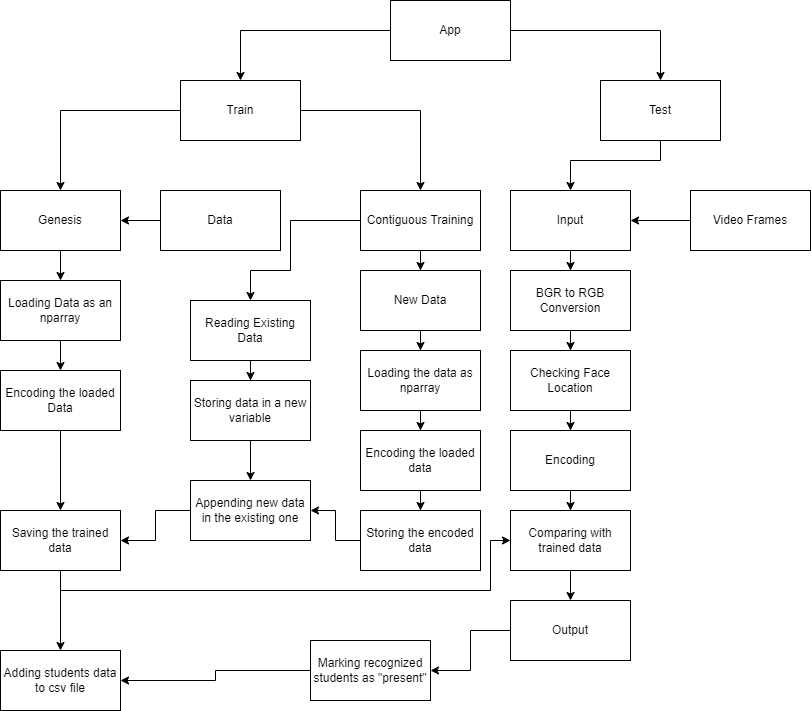

The diagram above was exported from draw.io. Its source (the exported page's mxGraphModel, read from the mxfile embedded in the PNG):
<mxGraphModel dx="1500" dy="817" grid="1" gridSize="10" guides="1" tooltips="1" connect="1" arrows="1" fold="1" page="1" pageScale="1" pageWidth="850" pageHeight="1100" math="0" shadow="0">
  <root>
    <mxCell id="0" />
    <mxCell id="1" parent="0" />
    <mxCell id="4Kr9QfxdJCBLs91x-9zu-2" style="edgeStyle=orthogonalEdgeStyle;rounded=0;orthogonalLoop=1;jettySize=auto;html=1;" edge="1" parent="1" source="4Kr9QfxdJCBLs91x-9zu-1" target="4Kr9QfxdJCBLs91x-9zu-3">
      <mxGeometry relative="1" as="geometry">
        <mxPoint x="240" y="160" as="targetPoint" />
      </mxGeometry>
    </mxCell>
    <mxCell id="4Kr9QfxdJCBLs91x-9zu-6" style="edgeStyle=orthogonalEdgeStyle;rounded=0;orthogonalLoop=1;jettySize=auto;html=1;" edge="1" parent="1" source="4Kr9QfxdJCBLs91x-9zu-1" target="4Kr9QfxdJCBLs91x-9zu-7">
      <mxGeometry relative="1" as="geometry">
        <mxPoint x="680" y="160" as="targetPoint" />
      </mxGeometry>
    </mxCell>
    <mxCell id="4Kr9QfxdJCBLs91x-9zu-1" value="App" style="rounded=0;whiteSpace=wrap;html=1;" vertex="1" parent="1">
      <mxGeometry x="410" y="50" width="120" height="60" as="geometry" />
    </mxCell>
    <mxCell id="4Kr9QfxdJCBLs91x-9zu-8" style="edgeStyle=orthogonalEdgeStyle;rounded=0;orthogonalLoop=1;jettySize=auto;html=1;" edge="1" parent="1" source="4Kr9QfxdJCBLs91x-9zu-3" target="4Kr9QfxdJCBLs91x-9zu-9">
      <mxGeometry relative="1" as="geometry">
        <mxPoint x="60" y="290" as="targetPoint" />
      </mxGeometry>
    </mxCell>
    <mxCell id="4Kr9QfxdJCBLs91x-9zu-16" style="edgeStyle=orthogonalEdgeStyle;rounded=0;orthogonalLoop=1;jettySize=auto;html=1;" edge="1" parent="1" source="4Kr9QfxdJCBLs91x-9zu-3" target="4Kr9QfxdJCBLs91x-9zu-17">
      <mxGeometry relative="1" as="geometry">
        <mxPoint x="420" y="240" as="targetPoint" />
      </mxGeometry>
    </mxCell>
    <mxCell id="4Kr9QfxdJCBLs91x-9zu-3" value="Train" style="rounded=0;whiteSpace=wrap;html=1;" vertex="1" parent="1">
      <mxGeometry x="200" y="130" width="120" height="60" as="geometry" />
    </mxCell>
    <mxCell id="4Kr9QfxdJCBLs91x-9zu-33" style="edgeStyle=orthogonalEdgeStyle;rounded=0;orthogonalLoop=1;jettySize=auto;html=1;" edge="1" parent="1" source="4Kr9QfxdJCBLs91x-9zu-7" target="4Kr9QfxdJCBLs91x-9zu-34">
      <mxGeometry relative="1" as="geometry">
        <mxPoint x="560" y="240" as="targetPoint" />
        <Array as="points">
          <mxPoint x="680" y="210" />
          <mxPoint x="590" y="210" />
        </Array>
      </mxGeometry>
    </mxCell>
    <mxCell id="4Kr9QfxdJCBLs91x-9zu-7" value="Test" style="rounded=0;whiteSpace=wrap;html=1;" vertex="1" parent="1">
      <mxGeometry x="620" y="130" width="120" height="60" as="geometry" />
    </mxCell>
    <mxCell id="4Kr9QfxdJCBLs91x-9zu-12" style="edgeStyle=orthogonalEdgeStyle;rounded=0;orthogonalLoop=1;jettySize=auto;html=1;" edge="1" parent="1" source="4Kr9QfxdJCBLs91x-9zu-9" target="4Kr9QfxdJCBLs91x-9zu-13">
      <mxGeometry relative="1" as="geometry">
        <mxPoint x="80" y="330" as="targetPoint" />
      </mxGeometry>
    </mxCell>
    <mxCell id="4Kr9QfxdJCBLs91x-9zu-9" value="Genesis" style="rounded=0;whiteSpace=wrap;html=1;" vertex="1" parent="1">
      <mxGeometry x="20" y="240" width="120" height="60" as="geometry" />
    </mxCell>
    <mxCell id="4Kr9QfxdJCBLs91x-9zu-11" style="edgeStyle=orthogonalEdgeStyle;rounded=0;orthogonalLoop=1;jettySize=auto;html=1;entryX=1;entryY=0.5;entryDx=0;entryDy=0;" edge="1" parent="1" source="4Kr9QfxdJCBLs91x-9zu-10" target="4Kr9QfxdJCBLs91x-9zu-9">
      <mxGeometry relative="1" as="geometry" />
    </mxCell>
    <mxCell id="4Kr9QfxdJCBLs91x-9zu-10" value="Data" style="rounded=0;whiteSpace=wrap;html=1;" vertex="1" parent="1">
      <mxGeometry x="180" y="240" width="120" height="60" as="geometry" />
    </mxCell>
    <mxCell id="4Kr9QfxdJCBLs91x-9zu-14" style="edgeStyle=orthogonalEdgeStyle;rounded=0;orthogonalLoop=1;jettySize=auto;html=1;" edge="1" parent="1" source="4Kr9QfxdJCBLs91x-9zu-13" target="4Kr9QfxdJCBLs91x-9zu-15">
      <mxGeometry relative="1" as="geometry">
        <mxPoint x="80" y="430" as="targetPoint" />
      </mxGeometry>
    </mxCell>
    <mxCell id="4Kr9QfxdJCBLs91x-9zu-13" value="Loading Data as an nparray" style="rounded=0;whiteSpace=wrap;html=1;" vertex="1" parent="1">
      <mxGeometry x="20" y="330" width="120" height="60" as="geometry" />
    </mxCell>
    <mxCell id="4Kr9QfxdJCBLs91x-9zu-48" value="" style="edgeStyle=orthogonalEdgeStyle;rounded=0;orthogonalLoop=1;jettySize=auto;html=1;" edge="1" parent="1" source="4Kr9QfxdJCBLs91x-9zu-15" target="4Kr9QfxdJCBLs91x-9zu-47">
      <mxGeometry relative="1" as="geometry" />
    </mxCell>
    <mxCell id="4Kr9QfxdJCBLs91x-9zu-15" value="Encoding the loaded Data" style="rounded=0;whiteSpace=wrap;html=1;" vertex="1" parent="1">
      <mxGeometry x="20" y="420" width="120" height="60" as="geometry" />
    </mxCell>
    <mxCell id="4Kr9QfxdJCBLs91x-9zu-18" style="edgeStyle=orthogonalEdgeStyle;rounded=0;orthogonalLoop=1;jettySize=auto;html=1;" edge="1" parent="1" source="4Kr9QfxdJCBLs91x-9zu-17" target="4Kr9QfxdJCBLs91x-9zu-19">
      <mxGeometry relative="1" as="geometry">
        <mxPoint x="440" y="350" as="targetPoint" />
      </mxGeometry>
    </mxCell>
    <mxCell id="4Kr9QfxdJCBLs91x-9zu-26" style="edgeStyle=orthogonalEdgeStyle;rounded=0;orthogonalLoop=1;jettySize=auto;html=1;entryX=0.5;entryY=0;entryDx=0;entryDy=0;" edge="1" parent="1" source="4Kr9QfxdJCBLs91x-9zu-17" target="4Kr9QfxdJCBLs91x-9zu-27">
      <mxGeometry relative="1" as="geometry">
        <mxPoint x="270" y="330" as="targetPoint" />
        <Array as="points">
          <mxPoint x="310" y="270" />
          <mxPoint x="310" y="320" />
          <mxPoint x="270" y="320" />
        </Array>
      </mxGeometry>
    </mxCell>
    <mxCell id="4Kr9QfxdJCBLs91x-9zu-17" value="Contiguous Training" style="rounded=0;whiteSpace=wrap;html=1;" vertex="1" parent="1">
      <mxGeometry x="380" y="240" width="120" height="60" as="geometry" />
    </mxCell>
    <mxCell id="4Kr9QfxdJCBLs91x-9zu-21" value="" style="edgeStyle=orthogonalEdgeStyle;rounded=0;orthogonalLoop=1;jettySize=auto;html=1;" edge="1" parent="1" source="4Kr9QfxdJCBLs91x-9zu-19" target="4Kr9QfxdJCBLs91x-9zu-20">
      <mxGeometry relative="1" as="geometry" />
    </mxCell>
    <mxCell id="4Kr9QfxdJCBLs91x-9zu-19" value="New Data" style="rounded=0;whiteSpace=wrap;html=1;" vertex="1" parent="1">
      <mxGeometry x="380" y="320" width="120" height="60" as="geometry" />
    </mxCell>
    <mxCell id="4Kr9QfxdJCBLs91x-9zu-23" value="" style="edgeStyle=orthogonalEdgeStyle;rounded=0;orthogonalLoop=1;jettySize=auto;html=1;" edge="1" parent="1" source="4Kr9QfxdJCBLs91x-9zu-20" target="4Kr9QfxdJCBLs91x-9zu-22">
      <mxGeometry relative="1" as="geometry" />
    </mxCell>
    <mxCell id="4Kr9QfxdJCBLs91x-9zu-20" value="Loading the data as nparray" style="rounded=0;whiteSpace=wrap;html=1;" vertex="1" parent="1">
      <mxGeometry x="380" y="400" width="120" height="60" as="geometry" />
    </mxCell>
    <mxCell id="4Kr9QfxdJCBLs91x-9zu-25" value="" style="edgeStyle=orthogonalEdgeStyle;rounded=0;orthogonalLoop=1;jettySize=auto;html=1;" edge="1" parent="1" source="4Kr9QfxdJCBLs91x-9zu-22" target="4Kr9QfxdJCBLs91x-9zu-24">
      <mxGeometry relative="1" as="geometry" />
    </mxCell>
    <mxCell id="4Kr9QfxdJCBLs91x-9zu-22" value="Encoding the loaded data" style="rounded=0;whiteSpace=wrap;html=1;" vertex="1" parent="1">
      <mxGeometry x="380" y="480" width="120" height="60" as="geometry" />
    </mxCell>
    <mxCell id="4Kr9QfxdJCBLs91x-9zu-32" style="edgeStyle=orthogonalEdgeStyle;rounded=0;orthogonalLoop=1;jettySize=auto;html=1;entryX=1;entryY=0.5;entryDx=0;entryDy=0;" edge="1" parent="1" source="4Kr9QfxdJCBLs91x-9zu-24" target="4Kr9QfxdJCBLs91x-9zu-30">
      <mxGeometry relative="1" as="geometry" />
    </mxCell>
    <mxCell id="4Kr9QfxdJCBLs91x-9zu-24" value="Storing the encoded data" style="whiteSpace=wrap;html=1;rounded=0;" vertex="1" parent="1">
      <mxGeometry x="380" y="560" width="120" height="60" as="geometry" />
    </mxCell>
    <mxCell id="4Kr9QfxdJCBLs91x-9zu-29" value="" style="edgeStyle=orthogonalEdgeStyle;rounded=0;orthogonalLoop=1;jettySize=auto;html=1;" edge="1" parent="1" source="4Kr9QfxdJCBLs91x-9zu-27" target="4Kr9QfxdJCBLs91x-9zu-28">
      <mxGeometry relative="1" as="geometry" />
    </mxCell>
    <mxCell id="4Kr9QfxdJCBLs91x-9zu-27" value="Reading Existing Data" style="rounded=0;whiteSpace=wrap;html=1;" vertex="1" parent="1">
      <mxGeometry x="210" y="350" width="120" height="60" as="geometry" />
    </mxCell>
    <mxCell id="4Kr9QfxdJCBLs91x-9zu-31" value="" style="edgeStyle=orthogonalEdgeStyle;rounded=0;orthogonalLoop=1;jettySize=auto;html=1;" edge="1" parent="1" source="4Kr9QfxdJCBLs91x-9zu-28" target="4Kr9QfxdJCBLs91x-9zu-30">
      <mxGeometry relative="1" as="geometry" />
    </mxCell>
    <mxCell id="4Kr9QfxdJCBLs91x-9zu-28" value="Storing data in a new variable" style="rounded=0;whiteSpace=wrap;html=1;" vertex="1" parent="1">
      <mxGeometry x="210" y="430" width="120" height="60" as="geometry" />
    </mxCell>
    <mxCell id="4Kr9QfxdJCBLs91x-9zu-49" style="edgeStyle=orthogonalEdgeStyle;rounded=0;orthogonalLoop=1;jettySize=auto;html=1;entryX=1;entryY=0.5;entryDx=0;entryDy=0;" edge="1" parent="1" source="4Kr9QfxdJCBLs91x-9zu-30" target="4Kr9QfxdJCBLs91x-9zu-47">
      <mxGeometry relative="1" as="geometry" />
    </mxCell>
    <mxCell id="4Kr9QfxdJCBLs91x-9zu-30" value="Appending new data in the existing one" style="whiteSpace=wrap;html=1;rounded=0;" vertex="1" parent="1">
      <mxGeometry x="210" y="530" width="120" height="60" as="geometry" />
    </mxCell>
    <mxCell id="4Kr9QfxdJCBLs91x-9zu-38" value="" style="edgeStyle=orthogonalEdgeStyle;rounded=0;orthogonalLoop=1;jettySize=auto;html=1;" edge="1" parent="1" source="4Kr9QfxdJCBLs91x-9zu-34" target="4Kr9QfxdJCBLs91x-9zu-37">
      <mxGeometry relative="1" as="geometry" />
    </mxCell>
    <mxCell id="4Kr9QfxdJCBLs91x-9zu-34" value="Input" style="rounded=0;whiteSpace=wrap;html=1;" vertex="1" parent="1">
      <mxGeometry x="530" y="240" width="120" height="60" as="geometry" />
    </mxCell>
    <mxCell id="4Kr9QfxdJCBLs91x-9zu-36" style="edgeStyle=orthogonalEdgeStyle;rounded=0;orthogonalLoop=1;jettySize=auto;html=1;entryX=1;entryY=0.5;entryDx=0;entryDy=0;" edge="1" parent="1" source="4Kr9QfxdJCBLs91x-9zu-35" target="4Kr9QfxdJCBLs91x-9zu-34">
      <mxGeometry relative="1" as="geometry" />
    </mxCell>
    <mxCell id="4Kr9QfxdJCBLs91x-9zu-35" value="Video Frames" style="rounded=0;whiteSpace=wrap;html=1;" vertex="1" parent="1">
      <mxGeometry x="710" y="240" width="120" height="60" as="geometry" />
    </mxCell>
    <mxCell id="4Kr9QfxdJCBLs91x-9zu-40" value="" style="edgeStyle=orthogonalEdgeStyle;rounded=0;orthogonalLoop=1;jettySize=auto;html=1;" edge="1" parent="1" source="4Kr9QfxdJCBLs91x-9zu-37" target="4Kr9QfxdJCBLs91x-9zu-39">
      <mxGeometry relative="1" as="geometry" />
    </mxCell>
    <mxCell id="4Kr9QfxdJCBLs91x-9zu-37" value="BGR to RGB&lt;br&gt;Conversion" style="whiteSpace=wrap;html=1;rounded=0;" vertex="1" parent="1">
      <mxGeometry x="530" y="320" width="120" height="60" as="geometry" />
    </mxCell>
    <mxCell id="4Kr9QfxdJCBLs91x-9zu-42" value="" style="edgeStyle=orthogonalEdgeStyle;rounded=0;orthogonalLoop=1;jettySize=auto;html=1;" edge="1" parent="1" source="4Kr9QfxdJCBLs91x-9zu-39" target="4Kr9QfxdJCBLs91x-9zu-41">
      <mxGeometry relative="1" as="geometry" />
    </mxCell>
    <mxCell id="4Kr9QfxdJCBLs91x-9zu-39" value="Checking Face Location" style="whiteSpace=wrap;html=1;rounded=0;" vertex="1" parent="1">
      <mxGeometry x="530" y="400" width="120" height="60" as="geometry" />
    </mxCell>
    <mxCell id="4Kr9QfxdJCBLs91x-9zu-44" value="" style="edgeStyle=orthogonalEdgeStyle;rounded=0;orthogonalLoop=1;jettySize=auto;html=1;" edge="1" parent="1" source="4Kr9QfxdJCBLs91x-9zu-41" target="4Kr9QfxdJCBLs91x-9zu-43">
      <mxGeometry relative="1" as="geometry" />
    </mxCell>
    <mxCell id="4Kr9QfxdJCBLs91x-9zu-41" value="Encoding" style="whiteSpace=wrap;html=1;rounded=0;" vertex="1" parent="1">
      <mxGeometry x="530" y="480" width="120" height="60" as="geometry" />
    </mxCell>
    <mxCell id="4Kr9QfxdJCBLs91x-9zu-46" value="" style="edgeStyle=orthogonalEdgeStyle;rounded=0;orthogonalLoop=1;jettySize=auto;html=1;" edge="1" parent="1" source="4Kr9QfxdJCBLs91x-9zu-43" target="4Kr9QfxdJCBLs91x-9zu-45">
      <mxGeometry relative="1" as="geometry" />
    </mxCell>
    <mxCell id="4Kr9QfxdJCBLs91x-9zu-43" value="Comparing with trained data" style="whiteSpace=wrap;html=1;rounded=0;" vertex="1" parent="1">
      <mxGeometry x="530" y="560" width="120" height="60" as="geometry" />
    </mxCell>
    <mxCell id="4Kr9QfxdJCBLs91x-9zu-53" style="edgeStyle=orthogonalEdgeStyle;rounded=0;orthogonalLoop=1;jettySize=auto;html=1;" edge="1" parent="1" source="4Kr9QfxdJCBLs91x-9zu-45" target="4Kr9QfxdJCBLs91x-9zu-54">
      <mxGeometry relative="1" as="geometry">
        <mxPoint x="390" y="740" as="targetPoint" />
      </mxGeometry>
    </mxCell>
    <mxCell id="4Kr9QfxdJCBLs91x-9zu-45" value="Output" style="whiteSpace=wrap;html=1;rounded=0;" vertex="1" parent="1">
      <mxGeometry x="530" y="650" width="120" height="60" as="geometry" />
    </mxCell>
    <mxCell id="4Kr9QfxdJCBLs91x-9zu-51" value="" style="edgeStyle=orthogonalEdgeStyle;rounded=0;orthogonalLoop=1;jettySize=auto;html=1;" edge="1" parent="1" source="4Kr9QfxdJCBLs91x-9zu-47" target="4Kr9QfxdJCBLs91x-9zu-50">
      <mxGeometry relative="1" as="geometry" />
    </mxCell>
    <mxCell id="4Kr9QfxdJCBLs91x-9zu-52" style="edgeStyle=orthogonalEdgeStyle;rounded=0;orthogonalLoop=1;jettySize=auto;html=1;entryX=0;entryY=0.5;entryDx=0;entryDy=0;" edge="1" parent="1" source="4Kr9QfxdJCBLs91x-9zu-47" target="4Kr9QfxdJCBLs91x-9zu-43">
      <mxGeometry relative="1" as="geometry">
        <Array as="points">
          <mxPoint x="80" y="640" />
          <mxPoint x="510" y="640" />
          <mxPoint x="510" y="590" />
        </Array>
      </mxGeometry>
    </mxCell>
    <mxCell id="4Kr9QfxdJCBLs91x-9zu-47" value="Saving the trained data" style="rounded=0;whiteSpace=wrap;html=1;" vertex="1" parent="1">
      <mxGeometry x="20" y="560" width="120" height="60" as="geometry" />
    </mxCell>
    <mxCell id="4Kr9QfxdJCBLs91x-9zu-50" value="Adding students data to csv file" style="whiteSpace=wrap;html=1;rounded=0;" vertex="1" parent="1">
      <mxGeometry x="20" y="700" width="120" height="60" as="geometry" />
    </mxCell>
    <mxCell id="4Kr9QfxdJCBLs91x-9zu-55" style="edgeStyle=orthogonalEdgeStyle;rounded=0;orthogonalLoop=1;jettySize=auto;html=1;entryX=1;entryY=0.5;entryDx=0;entryDy=0;" edge="1" parent="1" source="4Kr9QfxdJCBLs91x-9zu-54" target="4Kr9QfxdJCBLs91x-9zu-50">
      <mxGeometry relative="1" as="geometry" />
    </mxCell>
    <mxCell id="4Kr9QfxdJCBLs91x-9zu-54" value="Marking recognized students as &quot;present&quot;" style="rounded=0;whiteSpace=wrap;html=1;" vertex="1" parent="1">
      <mxGeometry x="330" y="690" width="120" height="60" as="geometry" />
    </mxCell>
  </root>
</mxGraphModel>